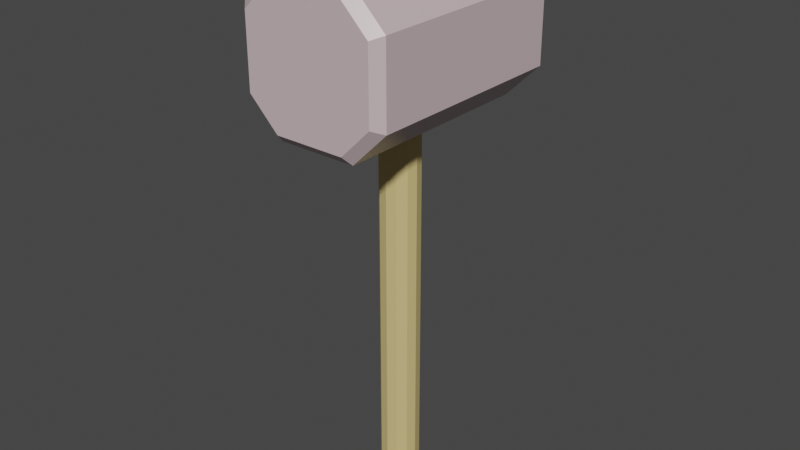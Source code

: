# Source: hammer.blend  (saved by Blender 3.2.14; exported with 4.5.12 LTS)
import bpy
from mathutils import Matrix  # noqa: F401  (used for matrix-valued properties, if any)

bpy.ops.wm.read_factory_settings(use_empty=True)
scene = bpy.context.scene
scene.name = 'Scene'

# ---- collections
col_collection = bpy.data.collections.new('Collection'); scene.collection.children.link(col_collection)

# ---- materials (node trees are filled in below, after node groups)
mat_hannerbasemat = bpy.data.materials.new('HannerBaseMat')
mat_hannerbasemat.alpha_threshold = 0.0
mat_hannerbasemat.use_transparent_shadow = False
mat_hannerbasemat.line_color = (0.0, 0.0, 0.0, 1.0)
mat_hannerheadmat = bpy.data.materials.new('HannerHeadMat')
mat_hannerheadmat.use_transparent_shadow = False

# ---- material node trees
mat_hannerbasemat.use_nodes = True; mat_hannerbasemat.node_tree.nodes.clear()
_N = mat_hannerbasemat.node_tree.nodes; _L = mat_hannerbasemat.node_tree.links
n0 = _N.new('ShaderNodeOutputMaterial'); n0.name = 'Material Output'; n0.location = (300, 300)
n1 = _N.new('ShaderNodeBsdfPrincipled'); n1.name = 'Principled BSDF'; n1.location = (10, 300)
n1.distribution = 'GGX'
n1.subsurface_method = 'RANDOM_WALK_SKIN'
n1.inputs[0].default_value = (0.6638, 0.5178, 0.2165, 1.0)
n1.inputs[3].default_value = 1.45
n1.inputs[13].default_value = 0.1955
n1.inputs[27].default_value = (0.0, 0.0, 0.0, 1.0)
n1.inputs[28].default_value = 1.0
_L.new(n1.outputs[0], n0.inputs[0])
n0.is_active_output = True
mat_hannerheadmat.use_nodes = True; mat_hannerheadmat.node_tree.nodes.clear()
_N = mat_hannerheadmat.node_tree.nodes; _L = mat_hannerheadmat.node_tree.links
n0 = _N.new('ShaderNodeOutputMaterial'); n0.name = 'Material Output'; n0.location = (300, 300)
n1 = _N.new('ShaderNodeBsdfPrincipled'); n1.name = 'Principled BSDF'; n1.location = (10, 300)
n1.distribution = 'GGX'
n1.subsurface_method = 'RANDOM_WALK_SKIN'
n1.inputs[0].default_value = (0.6351, 0.4977, 0.5281, 1.0)
n1.inputs[2].default_value = 0.3545
n1.inputs[3].default_value = 1.45
n1.inputs[27].default_value = (0.0, 0.0, 0.0, 1.0)
n1.inputs[28].default_value = 1.0
_L.new(n1.outputs[0], n0.inputs[0])
n0.is_active_output = True

# ---- world
world_world = bpy.data.worlds.new('World'); scene.world = world_world
world_world.use_nodes = True; world_world.node_tree.nodes.clear()
_N = world_world.node_tree.nodes; _L = world_world.node_tree.links
n0 = _N.new('ShaderNodeOutputWorld'); n0.name = 'World Output'; n0.location = (300, 300)
n1 = _N.new('ShaderNodeBackground'); n1.name = 'Background'; n1.location = (10, 300)
n1.inputs[0].default_value = (0.05088, 0.05088, 0.05088, 1.0)
_L.new(n1.outputs[0], n0.inputs[0])
n0.is_active_output = True
world_world.color = (0.05088, 0.05088, 0.05088)
world_world.use_sun_shadow = False
world_world.sun_shadow_jitter_overblur = 0.0

# ---- meshes
me_cylinder = bpy.data.meshes.new('Cylinder')
me_cylinder.from_pydata([(9.535e-10, 0.01857, -0.08093), (0.009286, 0.01608, -0.08093), (0.01608, 0.009286, -0.08093), (0.01857, -6.788e-10, -0.08093), (0.01608, -0.009286, -0.08093), (0.009286, -0.01608, -0.08093), (-6.701e-10, -0.01857, -0.08093), (-0.009286, -0.01608, -0.08093), (-0.01608, -0.009286, -0.08093), (-0.01857, 3.545e-10, -0.08093), (-0.01608, 0.009286, -0.08093), (-0.009286, 0.01608, -0.08093), (9.535e-10, 0.01857, 0.4279), (0.009286, 0.01608, 0.4279), (0.01608, 0.009286, 0.4279), (0.01857, -6.788e-10, 0.4279), (0.01608, -0.009286, 0.4279), (0.009286, -0.01608, 0.4279), (-6.701e-10, -0.01857, 0.4279), (-0.009286, -0.01608, 0.4279), (-0.01608, -0.009286, 0.4279), (-0.01857, 3.545e-10, 0.4279), (-0.01608, 0.009286, 0.4279), (-0.009286, 0.01608, 0.4279), (9.535e-10, 0.01857, 0.4385), (0.009286, 0.01608, 0.4385), (0.01608, 0.009286, 0.4385), (0.01857, -6.788e-10, 0.4385), (0.01608, -0.009286, 0.4385), (0.009286, -0.01608, 0.4385), (-6.701e-10, -0.01857, 0.4385), (-0.009286, -0.01608, 0.4385), (-0.01608, -0.009286, 0.4385), (-0.01857, 3.545e-10, 0.4385), (-0.01608, 0.009286, 0.4385), (-0.009286, 0.01608, 0.4385), (0.01692, 0.02931, 0.4385), (0.01692, 0.02931, 0.4279), (0.02931, 0.01692, 0.4385), (0.02931, 0.01692, 0.4279), (0.03384, -2.329e-09, 0.4385), (0.03384, -2.329e-09, 0.4279), (0.02931, -0.01692, 0.4385), (0.02931, -0.01692, 0.4279), (0.01692, -0.02931, 0.4385), (0.01692, -0.02931, 0.4279), (-1.87e-09, -0.03384, 0.4385), (-1.87e-09, -0.03384, 0.4279), (-0.01692, -0.02931, 0.4385), (-0.01692, -0.02931, 0.4279), (-0.02931, -0.01692, 0.4385), (-0.02931, -0.01692, 0.4279), (-0.03384, 3.545e-10, 0.4385), (-0.03384, 3.545e-10, 0.4279), (-0.02931, 0.01692, 0.4385), (-0.02931, 0.01692, 0.4279), (-0.01692, 0.02931, 0.4385), (-0.01692, 0.02931, 0.4279), (1.703e-09, 0.03384, 0.4279), (1.703e-09, 0.03384, 0.4385), (3.714e-10, 0.01213, 0.4541), (9.535e-10, 0.01857, 0.4479), (0.006066, 0.01051, 0.4541), (0.009286, 0.01608, 0.4479), (0.01051, 0.006066, 0.4541), (0.01608, 0.009286, 0.4479), (0.01213, 4.823e-10, 0.4541), (0.01857, -6.788e-10, 0.4479), (0.01051, -0.006066, 0.4541), (0.01608, -0.009286, 0.4479), (0.006066, -0.01051, 0.4541), (0.009286, -0.01608, 0.4479), (2.217e-11, -0.01213, 0.4541), (-6.701e-10, -0.01857, 0.4479), (-0.006066, -0.01051, 0.4541), (-0.009286, -0.01608, 0.4479), (-0.01051, -0.006066, 0.4541), (-0.01608, -0.009286, 0.4479), (-0.01213, 2.495e-10, 0.4541), (-0.01857, 3.545e-10, 0.4479), (-0.01051, 0.006066, 0.4541), (-0.01608, 0.009286, 0.4479), (-0.006066, 0.01051, 0.4541), (-0.009286, 0.01608, 0.4479), (-0.06137, -0.108, 0.3242), (-0.07017, -0.09917, 0.3205), (-0.03333, -0.108, 0.2961), (-0.03697, -0.09917, 0.2873), (-0.03333, -0.108, 0.4189), (-0.03697, -0.09917, 0.4277), (-0.06137, -0.108, 0.3908), (-0.07017, -0.09917, 0.3945), (-0.03333, 0.108, 0.2961), (-0.03697, 0.09917, 0.2873), (-0.06137, 0.108, 0.3242), (-0.07017, 0.09917, 0.3205), (-0.06137, 0.108, 0.3908), (-0.07017, 0.09917, 0.3945), (-0.03333, 0.108, 0.4189), (-0.03697, 0.09917, 0.4277), (0.03333, -0.108, 0.2961), (0.03697, -0.09917, 0.2873), (0.06137, -0.108, 0.3242), (0.07017, -0.09917, 0.3205), (0.06137, -0.108, 0.3908), (0.07017, -0.09917, 0.3945), (0.03333, -0.108, 0.4189), (0.03697, -0.09917, 0.4277), (0.06137, 0.108, 0.3242), (0.07017, 0.09917, 0.3205), (0.03333, 0.108, 0.2961), (0.03697, 0.09917, 0.2873), (0.03333, 0.108, 0.4189), (0.03697, 0.09917, 0.4277), (0.06137, 0.108, 0.3908), (0.07017, 0.09917, 0.3945)], [], [(35, 83, 61, 24), (26, 65, 67, 27), (27, 67, 69, 28), (28, 69, 71, 29), (29, 71, 73, 30), (30, 73, 75, 31), (31, 75, 77, 32), (32, 77, 79, 33), (33, 79, 81, 34), (34, 81, 83, 35), (24, 61, 63, 25), (25, 63, 65, 26), (0, 1, 2, 3, 4, 5, 6, 7, 8, 9, 10, 11), (11, 23, 12, 0), (10, 22, 23, 11), (9, 21, 22, 10), (8, 20, 21, 9), (7, 19, 20, 8), (6, 18, 19, 7), (5, 17, 18, 6), (4, 16, 17, 5), (3, 15, 16, 4), (2, 14, 15, 3), (1, 13, 14, 2), (0, 12, 13, 1), (24, 25, 36, 59), (19, 18, 47, 49), (32, 33, 52, 50), (25, 26, 38, 36), (20, 19, 49, 51), (33, 34, 54, 52), (13, 12, 58, 37), (26, 27, 40, 38), (21, 20, 51, 53), (34, 35, 56, 54), (14, 13, 37, 39), (27, 28, 42, 40), (57, 56, 59, 58), (55, 54, 56, 57), (53, 52, 54, 55), (51, 50, 52, 53), (49, 48, 50, 51), (47, 46, 48, 49), (45, 44, 46, 47), (43, 42, 44, 45), (41, 40, 42, 43), (39, 38, 40, 41), (37, 36, 38, 39), (58, 59, 36, 37), (31, 32, 50, 48), (18, 17, 45, 47), (30, 31, 48, 46), (17, 16, 43, 45), (12, 23, 57, 58), (29, 30, 46, 44), (16, 15, 41, 43), (23, 22, 55, 57), (28, 29, 44, 42), (15, 14, 39, 41), (35, 24, 59, 56), (22, 21, 53, 55), (63, 61, 60, 62), (65, 63, 62, 64), (67, 65, 64, 66), (69, 67, 66, 68), (71, 69, 68, 70), (73, 71, 70, 72), (75, 73, 72, 74), (77, 75, 74, 76), (79, 77, 76, 78), (81, 79, 78, 80), (83, 81, 80, 82), (61, 83, 82, 60), (62, 60, 82, 80, 78, 76, 74, 72, 70, 68, 66, 64), (93, 111, 101, 87), (113, 107, 105, 115), (92, 94, 96, 98, 112, 114, 108, 110), (100, 102, 104, 106, 88, 90, 84, 86), (101, 111, 109, 103), (85, 91, 97, 95), (113, 99, 89, 107), (109, 115, 105, 103), (89, 99, 97, 91), (94, 92, 93, 95), (86, 84, 85, 87), (90, 88, 89, 91), (98, 96, 97, 99), (102, 100, 101, 103), (110, 108, 109, 111), (114, 112, 113, 115), (106, 104, 105, 107), (92, 110, 111, 93), (100, 86, 87, 101), (84, 90, 91, 85), (96, 94, 95, 97), (103, 105, 104, 102), (107, 89, 88, 106), (112, 98, 99, 113), (115, 109, 108, 114), (93, 87, 85, 95)])
me_cylinder.polygons.foreach_set('material_index', [0, 0, 0, 0, 0, 0, 0, 0, 0, 0, 0, 0, 0, 0, 0, 0, 0, 0, 0, 0, 0, 0, 0, 0, 0, 0, 0, 0, 0, 0, 0, 0, 0, 0, 0, 0, 0, 0, 0, 0, 0, 0, 0, 0, 0, 0, 0, 0, 0, 0, 0, 0, 0, 0, 0, 0, 0, 0, 0, 0, 0, 0, 0, 0, 0, 0, 0, 0, 0, 0, 0, 0, 0, 0, 1, 1, 1, 1, 1, 1, 1, 1, 1, 1, 1, 1, 1, 1, 1, 1, 1, 1, 1, 1, 1, 1, 1, 1, 1, 1])
_uv = me_cylinder.uv_layers.new(name='UVMap')
_uv.uv.foreach_set('vector', [0.08333, 0.977, 0.08333, 0.9909, 7.451e-08, 0.9909, 7.451e-08, 0.977, 0.8333, 0.977, 0.8333, 0.9909, 0.75, 0.9909, 0.75, 0.977, 0.75, 0.977, 0.75, 0.9909, 0.6667, 0.9909, 0.6667, 0.977, 0.6667, 0.977, 0.6667, 0.9909, 0.5833, 0.9909, 0.5833, 0.977, 0.5833, 0.977, 0.5833, 0.9909, 0.5, 0.9909, 0.5, 0.977, 0.5, 0.977, 0.5, 0.9909, 0.4167, 0.9909, 0.4167, 0.977, 0.4167, 0.977, 0.4167, 0.9909, 0.3333, 0.9909, 0.3333, 0.977, 0.3333, 0.977, 0.3333, 0.9909, 0.25, 0.9909, 0.25, 0.977, 0.25, 0.977, 0.25, 0.9909, 0.1667, 0.9909, 0.1667, 0.977, 0.1667, 0.977, 0.1667, 0.9909, 0.08333, 0.9909, 0.08333, 0.977, 1.0, 0.977, 1.0, 0.9909, 0.9167, 0.9909, 0.9167, 0.977, 0.9167, 0.977, 0.9167, 0.9909, 0.8333, 0.9909, 0.8333, 0.977, 0.75, 0.49, 0.87, 0.4578, 0.9578, 0.37, 0.99, 0.25, 0.9578, 0.13, 0.87, 0.04215, 0.75, 0.01, 0.63, 0.04215, 0.5422, 0.13, 0.51, 0.25, 0.5422, 0.37, 0.63, 0.4578, 0.08333, 0.5, 0.08333, 0.9699, 7.451e-08, 0.9699, 7.451e-08, 0.5, 0.1667, 0.5, 0.1667, 0.9699, 0.08333, 0.9699, 0.08333, 0.5, 0.25, 0.5, 0.25, 0.9699, 0.1667, 0.9699, 0.1667, 0.5, 0.3333, 0.5, 0.3333, 0.9699, 0.25, 0.9699, 0.25, 0.5, 0.4167, 0.5, 0.4167, 0.9699, 0.3333, 0.9699, 0.3333, 0.5, 0.5, 0.5, 0.5, 0.9699, 0.4167, 0.9699, 0.4167, 0.5, 0.5833, 0.5, 0.5833, 0.9699, 0.5, 0.9699, 0.5, 0.5, 0.6667, 0.5, 0.6667, 0.9699, 0.5833, 0.9699, 0.5833, 0.5, 0.75, 0.5, 0.75, 0.9699, 0.6667, 0.9699, 0.6667, 0.5, 0.8333, 0.5, 0.8333, 0.9699, 0.75, 0.9699, 0.75, 0.5, 0.9167, 0.5, 0.9167, 0.9699, 0.8333, 0.9699, 0.8333, 0.5, 1.0, 0.5, 1.0, 0.9699, 0.9167, 0.9699, 0.9167, 0.5, 1.0, 0.977, 0.9167, 0.977, 0.9167, 0.977, 1.0, 0.977, 0.4167, 0.9699, 0.5, 0.9699, 0.5, 0.9699, 0.4167, 0.9699, 0.3333, 0.977, 0.25, 0.977, 0.25, 0.977, 0.3333, 0.977, 0.9167, 0.977, 0.8333, 0.977, 0.8333, 0.977, 0.9167, 0.977, 0.3333, 0.9699, 0.4167, 0.9699, 0.4167, 0.9699, 0.3333, 0.9699, 0.25, 0.977, 0.1667, 0.977, 0.1667, 0.977, 0.25, 0.977, 0.9167, 0.9699, 1.0, 0.9699, 1.0, 0.9699, 0.9167, 0.9699, 0.8333, 0.977, 0.75, 0.977, 0.75, 0.977, 0.8333, 0.977, 0.25, 0.9699, 0.3333, 0.9699, 0.3333, 0.9699, 0.25, 0.9699, 0.1667, 0.977, 0.08333, 0.977, 0.08333, 0.977, 0.1667, 0.977, 0.8333, 0.9699, 0.9167, 0.9699, 0.9167, 0.9699, 0.8333, 0.9699, 0.75, 0.977, 0.6667, 0.977, 0.6667, 0.977, 0.75, 0.977, 0.08333, 0.9699, 0.08333, 0.977, 7.451e-08, 0.977, 7.451e-08, 0.9699, 0.1667, 0.9699, 0.1667, 0.977, 0.08333, 0.977, 0.08333, 0.9699, 0.25, 0.9699, 0.25, 0.977, 0.1667, 0.977, 0.1667, 0.9699, 0.3333, 0.9699, 0.3333, 0.977, 0.25, 0.977, 0.25, 0.9699, 0.4167, 0.9699, 0.4167, 0.977, 0.3333, 0.977, 0.3333, 0.9699, 0.5, 0.9699, 0.5, 0.977, 0.4167, 0.977, 0.4167, 0.9699, 0.5833, 0.9699, 0.5833, 0.977, 0.5, 0.977, 0.5, 0.9699, 0.6667, 0.9699, 0.6667, 0.977, 0.5833, 0.977, 0.5833, 0.9699, 0.75, 0.9699, 0.75, 0.977, 0.6667, 0.977, 0.6667, 0.9699, 0.8333, 0.9699, 0.8333, 0.977, 0.75, 0.977, 0.75, 0.9699, 0.9167, 0.9699, 0.9167, 0.977, 0.8333, 0.977, 0.8333, 0.9699, 1.0, 0.9699, 1.0, 0.977, 0.9167, 0.977, 0.9167, 0.9699, 0.4167, 0.977, 0.3333, 0.977, 0.3333, 0.977, 0.4167, 0.977, 0.5, 0.9699, 0.5833, 0.9699, 0.5833, 0.9699, 0.5, 0.9699, 0.5, 0.977, 0.4167, 0.977, 0.4167, 0.977, 0.5, 0.977, 0.5833, 0.9699, 0.6667, 0.9699, 0.6667, 0.9699, 0.5833, 0.9699, 7.451e-08, 0.9699, 0.08333, 0.9699, 0.08333, 0.9699, 7.451e-08, 0.9699, 0.5833, 0.977, 0.5, 0.977, 0.5, 0.977, 0.5833, 0.977, 0.6667, 0.9699, 0.75, 0.9699, 0.75, 0.9699, 0.6667, 0.9699, 0.08333, 0.9699, 0.1667, 0.9699, 0.1667, 0.9699, 0.08333, 0.9699, 0.6667, 0.977, 0.5833, 0.977, 0.5833, 0.977, 0.6667, 0.977, 0.75, 0.9699, 0.8333, 0.9699, 0.8333, 0.9699, 0.75, 0.9699, 0.08333, 0.977, 7.451e-08, 0.977, 7.451e-08, 0.977, 0.08333, 0.977, 0.1667, 0.9699, 0.25, 0.9699, 0.25, 0.9699, 0.1667, 0.9699, 0.37, 0.4578, 0.25, 0.49, 0.25, 0.4068, 0.3284, 0.3858, 0.4578, 0.37, 0.37, 0.4578, 0.3284, 0.3858, 0.3858, 0.3284, 0.49, 0.25, 0.4578, 0.37, 0.3858, 0.3284, 0.4068, 0.25, 0.4578, 0.13, 0.49, 0.25, 0.4068, 0.25, 0.3858, 0.1716, 0.37, 0.04215, 0.4578, 0.13, 0.3858, 0.1716, 0.3284, 0.1142, 0.25, 0.01, 0.37, 0.04215, 0.3284, 0.1142, 0.25, 0.09322, 0.13, 0.04215, 0.25, 0.01, 0.25, 0.09322, 0.1716, 0.1142, 0.04215, 0.13, 0.13, 0.04215, 0.1716, 0.1142, 0.1142, 0.1716, 0.01, 0.25, 0.04215, 0.13, 0.1142, 0.1716, 0.09322, 0.25, 0.04215, 0.37, 0.01, 0.25, 0.09322, 0.25, 0.1142, 0.3284, 0.13, 0.4578, 0.04215, 0.37, 0.1142, 0.3284, 0.1716, 0.3858, 0.25, 0.49, 0.13, 0.4578, 0.1716, 0.3858, 0.25, 0.4068, 0.3284, 0.3858, 0.25, 0.4068, 0.1716, 0.3858, 0.1142, 0.3284, 0.09322, 0.25, 0.1142, 0.1716, 0.1716, 0.1142, 0.25, 0.09322, 0.3284, 0.1142, 0.3858, 0.1716, 0.4068, 0.25, 0.3858, 0.3284, 0.1841, 0.5102, 0.3159, 0.5102, 0.3159, 0.7398, 0.1841, 0.7398, 0.6841, 0.5102, 0.6841, 0.7398, 0.5659, 0.7398, 0.5659, 0.5102, 0.3907, 0.3156, 0.4406, 0.2657, 0.5594, 0.2657, 0.6093, 0.3156, 0.6093, 0.4344, 0.5594, 0.4843, 0.4406, 0.4843, 0.3907, 0.4344, 0.3907, 0.8156, 0.4406, 0.7657, 0.5594, 0.7657, 0.6093, 0.8156, 0.6093, 0.9344, 0.5594, 0.9843, 0.4406, 0.9843, 0.3907, 0.9344, 0.3159, 0.7398, 0.3159, 0.5102, 0.4341, 0.5102, 0.4341, 0.7398, 0.4341, 0.01018, 0.5659, 0.01018, 0.5659, 0.2398, 0.4341, 0.2398, 0.6841, 0.5102, 0.8159, 0.5102, 0.8159, 0.7398, 0.6841, 0.7398, 0.4341, 0.5102, 0.5659, 0.5102, 0.5659, 0.7398, 0.4341, 0.7398, 0.625, 0.01018, 0.625, 0.2398, 0.5659, 0.2398, 0.5659, 0.01018, 0.4406, 0.2657, 0.3907, 0.3156, 0.375, 0.3091, 0.4341, 0.25, 0.3907, 0.9344, 0.4406, 0.9843, 0.4341, 1.0, 0.375, 0.9409, 0.5594, 0.9843, 0.6093, 0.9344, 0.625, 0.9409, 0.5659, 1.0, 0.6093, 0.3156, 0.5594, 0.2657, 0.5659, 0.25, 0.625, 0.3091, 0.4406, 0.7657, 0.3907, 0.8156, 0.375, 0.8091, 0.4341, 0.75, 0.3907, 0.4344, 0.4406, 0.4843, 0.4341, 0.5, 0.375, 0.4409, 0.5594, 0.4843, 0.6093, 0.4344, 0.625, 0.4409, 0.5659, 0.5, 0.6093, 0.8156, 0.5594, 0.7657, 0.5659, 0.75, 0.625, 0.8091, 0.3907, 0.3156, 0.3907, 0.4344, 0.375, 0.4409, 0.375, 0.3091, 0.3907, 0.8156, 0.3907, 0.9344, 0.375, 0.9409, 0.375, 0.8091, 0.4406, 0.9843, 0.5594, 0.9843, 0.5659, 1.0, 0.4341, 1.0, 0.5594, 0.2657, 0.4406, 0.2657, 0.4341, 0.2398, 0.5659, 0.2398, 0.4341, 0.7398, 0.5659, 0.7398, 0.5594, 0.7657, 0.4406, 0.7657, 0.625, 0.8091, 0.625, 0.9409, 0.6093, 0.9344, 0.6093, 0.8156, 0.6093, 0.4344, 0.6093, 0.3156, 0.625, 0.3091, 0.625, 0.4409, 0.5659, 0.5102, 0.4341, 0.5102, 0.4406, 0.4843, 0.5594, 0.4843, 0.1841, 0.5102, 0.1841, 0.7398, 0.125, 0.7398, 0.125, 0.5102])
me_cylinder.materials.append(mat_hannerbasemat)
me_cylinder.materials.append(mat_hannerheadmat)
me_cylinder.update()

# ---- objects
ob_cylinder = bpy.data.objects.new('Cylinder', me_cylinder)

# ---- transforms, parenting, visibility, modifiers, constraints
ob_cylinder.location = (0.0, 0.0, 0.0)

# ---- collection membership
col_collection.objects.link(ob_cylinder)

# ---- scene / render settings (as saved in the file)
scene.frame_start = 1; scene.frame_end = 250; scene.frame_set(1)
scene.render.engine = 'BLENDER_EEVEE_NEXT'
scene.cycles.sampling_pattern = 'TABULATED_SOBOL'
scene.cycles.use_light_tree = False
scene.view_settings.view_transform = 'Filmic'
bpy.context.view_layer.update()

# ---- added for rendering (the .blend has no active camera and no usable light): camera, sun
cam_auto = bpy.data.cameras.new('AutoCamera')
cam_auto.lens = 50.0
cam_auto.sensor_width = 36.0
cam_auto.clip_end = 1000.0
ob_auto_camera = bpy.data.objects.new('AutoCamera', cam_auto)
scene.collection.objects.link(ob_auto_camera)
ob_auto_camera.location = (0.549402, -0.659283, 0.626127)
ob_auto_camera.rotation_euler = (1.09748, -7.21219e-08, 0.694738)
scene.camera = ob_auto_camera
light_auto_sun = bpy.data.lights.new('AutoSun', 'SUN')
light_auto_sun.energy = 3.0
light_auto_sun.angle = 0.0523599
ob_auto_sun = bpy.data.objects.new('AutoSun', light_auto_sun)
scene.collection.objects.link(ob_auto_sun)
ob_auto_sun.rotation_euler = (0.872665, 0.174533, 0.523599)
bpy.context.view_layer.update()
